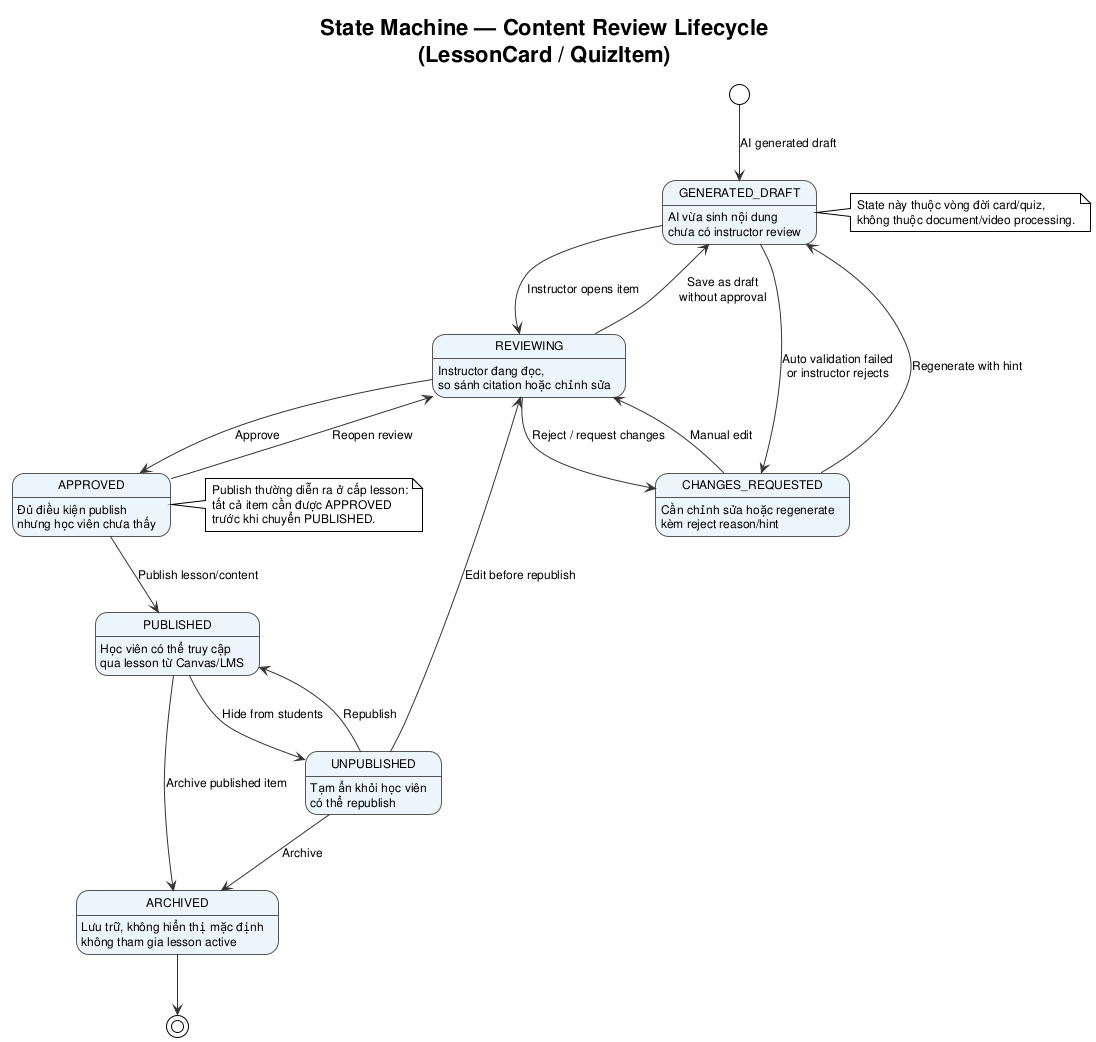

The diagram above was rendered by PlantUML. Its source (embedded in the PNG):
@startuml state_machine_content_review
!theme plain
skinparam backgroundColor #FEFEFE
skinparam defaultFontName Arial
skinparam defaultFontSize 12
skinparam StateBorderColor #555555
skinparam StateBackgroundColor #EBF5FB
skinparam ArrowColor #333333

title State Machine — Content Review Lifecycle\n(LessonCard / QuizItem)

[*] --> GENERATED_DRAFT : AI generated draft

state GENERATED_DRAFT : AI vừa sinh nội dung\nchưa có instructor review
GENERATED_DRAFT --> REVIEWING : Instructor opens item
GENERATED_DRAFT --> CHANGES_REQUESTED : Auto validation failed\nor instructor rejects

state REVIEWING : Instructor đang đọc,\nso sánh citation hoặc chỉnh sửa
REVIEWING --> APPROVED : Approve
REVIEWING --> CHANGES_REQUESTED : Reject / request changes
REVIEWING --> GENERATED_DRAFT : Save as draft\nwithout approval

state CHANGES_REQUESTED : Cần chỉnh sửa hoặc regenerate\nkèm reject reason/hint
CHANGES_REQUESTED --> REVIEWING : Manual edit
CHANGES_REQUESTED --> GENERATED_DRAFT : Regenerate with hint

state APPROVED : Đủ điều kiện publish\nnhưng học viên chưa thấy
APPROVED --> PUBLISHED : Publish lesson/content
APPROVED --> REVIEWING : Reopen review

state PUBLISHED : Học viên có thể truy cập\nqua lesson từ Canvas/LMS
PUBLISHED --> UNPUBLISHED : Hide from students
PUBLISHED --> ARCHIVED : Archive published item

state UNPUBLISHED : Tạm ẩn khỏi học viên\ncó thể republish
UNPUBLISHED --> PUBLISHED : Republish
UNPUBLISHED --> REVIEWING : Edit before republish
UNPUBLISHED --> ARCHIVED : Archive

state ARCHIVED : Lưu trữ, không hiển thị mặc định\nkhông tham gia lesson active
ARCHIVED --> [*]

note right of GENERATED_DRAFT
  State này thuộc vòng đời card/quiz,
  không thuộc document/video processing.
end note

note right of APPROVED
  Publish thường diễn ra ở cấp lesson:
  tất cả item cần được APPROVED
  trước khi chuyển PUBLISHED.
end note

@enduml